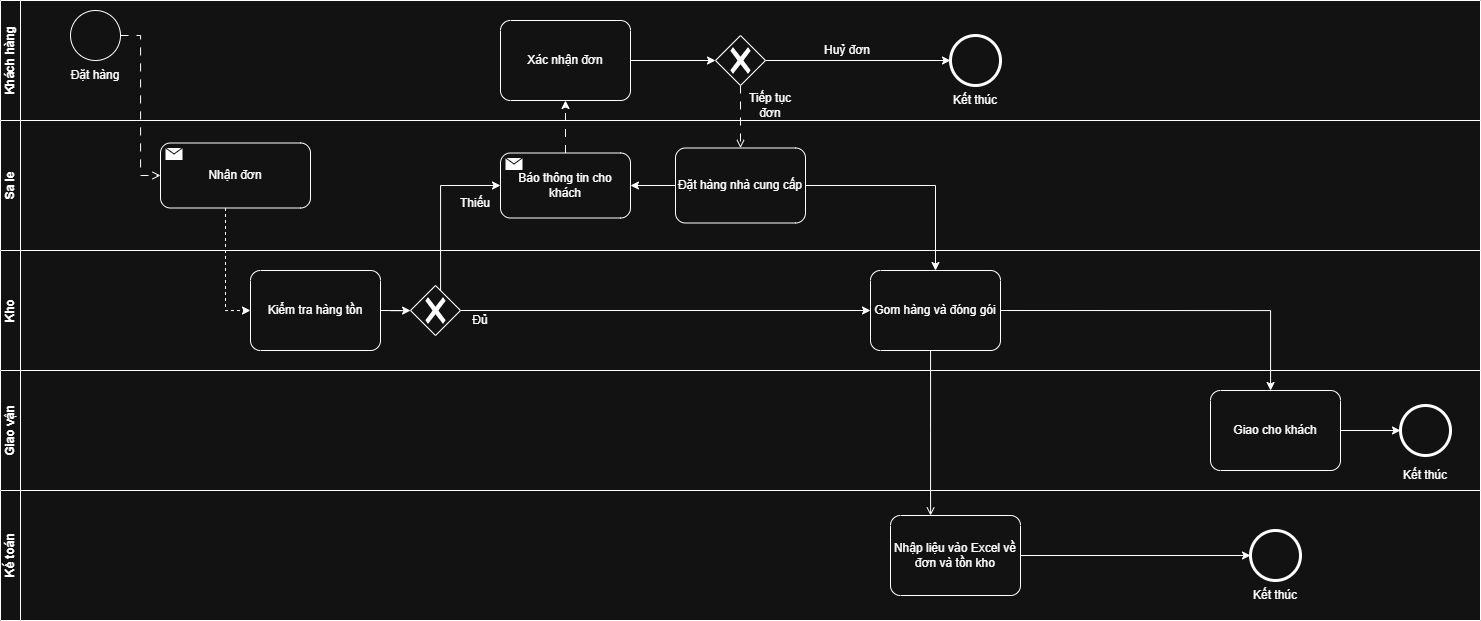

The diagram above was exported from draw.io. Its source (the exported page's mxGraphModel, read from the mxfile embedded in the PNG):
<mxGraphModel dx="1517" dy="807" grid="1" gridSize="10" guides="1" tooltips="1" connect="1" arrows="1" fold="1" page="1" pageScale="1" pageWidth="827" pageHeight="1169" math="0" shadow="0">
  <root>
    <mxCell id="0" />
    <mxCell id="1" parent="0" />
    <mxCell id="_Yt0J48KrSBhlvpgpyk9-6" parent="1" style="swimlane;startSize=20;horizontal=0;html=1;whiteSpace=wrap;container=0;" value="Sa le" vertex="1">
      <mxGeometry height="130" width="1480" x="10" y="130" as="geometry" />
    </mxCell>
    <mxCell id="DkCHi4Ye_M06-ImvGbYC-25" parent="_Yt0J48KrSBhlvpgpyk9-6" style="points=[[0.25,0,0],[0.5,0,0],[0.75,0,0],[1,0.25,0],[1,0.5,0],[1,0.75,0],[0.75,1,0],[0.5,1,0],[0.25,1,0],[0,0.75,0],[0,0.5,0],[0,0.25,0]];shape=mxgraph.bpmn.task2;whiteSpace=wrap;rectStyle=rounded;size=10;html=1;container=1;expand=0;collapsible=0;taskMarker=send;" value="Báo thông tin cho khách" vertex="1">
      <mxGeometry height="65" width="130" x="500" y="32.5" as="geometry" />
    </mxCell>
    <mxCell id="DkCHi4Ye_M06-ImvGbYC-27" parent="_Yt0J48KrSBhlvpgpyk9-6" style="text;html=1;whiteSpace=wrap;strokeColor=none;fillColor=none;align=center;verticalAlign=middle;rounded=0;" value="Thiếu" vertex="1">
      <mxGeometry height="30" width="60" x="445" y="67.5" as="geometry" />
    </mxCell>
    <mxCell id="7j9NTgjLscEVrsGfzsX5-22" edge="1" parent="_Yt0J48KrSBhlvpgpyk9-6" source="7j9NTgjLscEVrsGfzsX5-7" style="edgeStyle=orthogonalEdgeStyle;rounded=0;orthogonalLoop=1;jettySize=auto;html=1;" target="DkCHi4Ye_M06-ImvGbYC-25">
      <mxGeometry relative="1" as="geometry" />
    </mxCell>
    <mxCell id="7j9NTgjLscEVrsGfzsX5-7" parent="_Yt0J48KrSBhlvpgpyk9-6" style="points=[[0.25,0,0],[0.5,0,0],[0.75,0,0],[1,0.25,0],[1,0.5,0],[1,0.75,0],[0.75,1,0],[0.5,1,0],[0.25,1,0],[0,0.75,0],[0,0.5,0],[0,0.25,0]];shape=mxgraph.bpmn.task2;whiteSpace=wrap;rectStyle=rounded;size=10;html=1;container=1;expand=0;collapsible=0;taskMarker=abstract;" value="Đặt hàng nhà cung cấp" vertex="1">
      <mxGeometry height="75" width="130" x="675" y="27.5" as="geometry" />
    </mxCell>
    <mxCell id="Yp3OH-8op3H9eLt6uxJV-2" edge="1" parent="1" source="_Yt0J48KrSBhlvpgpyk9-10" style="edgeStyle=orthogonalEdgeStyle;rounded=0;orthogonalLoop=1;jettySize=auto;html=1;entryX=0;entryY=0.5;entryDx=0;entryDy=0;entryPerimeter=0;dashed=1;dashPattern=8 8;endArrow=open;endFill=0;" target="_Yt0J48KrSBhlvpgpyk9-11">
      <mxGeometry relative="1" as="geometry" />
    </mxCell>
    <mxCell id="_Yt0J48KrSBhlvpgpyk9-11" parent="1" style="points=[[0.25,0,0],[0.5,0,0],[0.75,0,0],[1,0.25,0],[1,0.5,0],[1,0.75,0],[0.75,1,0],[0.5,1,0],[0.25,1,0],[0,0.75,0],[0,0.5,0],[0,0.25,0]];shape=mxgraph.bpmn.task2;whiteSpace=wrap;rectStyle=rounded;size=10;html=1;container=1;expand=0;collapsible=0;taskMarker=send;" value="Nhận đơn" vertex="1">
      <mxGeometry height="65" width="150" x="170" y="152.5" as="geometry" />
    </mxCell>
    <mxCell id="_Yt0J48KrSBhlvpgpyk9-9" parent="1" style="swimlane;startSize=20;horizontal=0;html=1;whiteSpace=wrap;" value="Giao vận" vertex="1">
      <mxGeometry height="120" width="1480" x="10" y="380" as="geometry" />
    </mxCell>
    <mxCell id="DkCHi4Ye_M06-ImvGbYC-20" parent="_Yt0J48KrSBhlvpgpyk9-9" style="points=[[0.25,0,0],[0.5,0,0],[0.75,0,0],[1,0.25,0],[1,0.5,0],[1,0.75,0],[0.75,1,0],[0.5,1,0],[0.25,1,0],[0,0.75,0],[0,0.5,0],[0,0.25,0]];shape=mxgraph.bpmn.task2;whiteSpace=wrap;rectStyle=rounded;size=10;html=1;container=1;expand=0;collapsible=0;taskMarker=abstract;" value="Giao cho khách" vertex="1">
      <mxGeometry height="80" width="130" x="1210" y="20" as="geometry" />
    </mxCell>
    <mxCell id="DkCHi4Ye_M06-ImvGbYC-22" parent="_Yt0J48KrSBhlvpgpyk9-9" style="points=[[0.145,0.145,0],[0.5,0,0],[0.855,0.145,0],[1,0.5,0],[0.855,0.855,0],[0.5,1,0],[0.145,0.855,0],[0,0.5,0]];shape=mxgraph.bpmn.event;html=1;verticalLabelPosition=bottom;labelBackgroundColor=#ffffff;verticalAlign=top;align=center;perimeter=ellipsePerimeter;outlineConnect=0;aspect=fixed;outline=end;symbol=terminate2;" value="" vertex="1">
      <mxGeometry height="50" width="50" x="1400" y="35" as="geometry" />
    </mxCell>
    <mxCell id="DkCHi4Ye_M06-ImvGbYC-23" edge="1" parent="_Yt0J48KrSBhlvpgpyk9-9" source="DkCHi4Ye_M06-ImvGbYC-20" style="edgeStyle=orthogonalEdgeStyle;rounded=0;orthogonalLoop=1;jettySize=auto;html=1;entryX=0;entryY=0.5;entryDx=0;entryDy=0;entryPerimeter=0;" target="DkCHi4Ye_M06-ImvGbYC-22">
      <mxGeometry relative="1" as="geometry" />
    </mxCell>
    <mxCell id="DkCHi4Ye_M06-ImvGbYC-24" parent="_Yt0J48KrSBhlvpgpyk9-9" style="text;html=1;whiteSpace=wrap;strokeColor=none;fillColor=none;align=center;verticalAlign=middle;rounded=0;" value="Kết thúc" vertex="1">
      <mxGeometry height="30" width="60" x="1395" y="90" as="geometry" />
    </mxCell>
    <mxCell id="_Yt0J48KrSBhlvpgpyk9-5" parent="1" style="swimlane;startSize=20;horizontal=0;html=1;whiteSpace=wrap;" value="Khách hàng" vertex="1">
      <mxGeometry height="120" width="1480" x="10" y="10" as="geometry" />
    </mxCell>
    <mxCell id="_Yt0J48KrSBhlvpgpyk9-10" parent="_Yt0J48KrSBhlvpgpyk9-5" style="points=[[0.145,0.145,0],[0.5,0,0],[0.855,0.145,0],[1,0.5,0],[0.855,0.855,0],[0.5,1,0],[0.145,0.855,0],[0,0.5,0]];shape=mxgraph.bpmn.event;html=1;verticalLabelPosition=bottom;labelBackgroundColor=#ffffff;verticalAlign=top;align=center;perimeter=ellipsePerimeter;outlineConnect=0;aspect=fixed;outline=standard;symbol=general;" value="" vertex="1">
      <mxGeometry height="50" width="50" x="70" y="10" as="geometry" />
    </mxCell>
    <mxCell id="Yp3OH-8op3H9eLt6uxJV-1" parent="_Yt0J48KrSBhlvpgpyk9-5" style="text;html=1;whiteSpace=wrap;strokeColor=none;fillColor=none;align=center;verticalAlign=middle;rounded=0;" value="Đặt hàng" vertex="1">
      <mxGeometry height="30" width="60" x="65" y="60" as="geometry" />
    </mxCell>
    <mxCell id="7j9NTgjLscEVrsGfzsX5-2" edge="1" parent="_Yt0J48KrSBhlvpgpyk9-5" source="GB-92grFOHy1Kk4DV8Fz-5" style="edgeStyle=orthogonalEdgeStyle;rounded=0;orthogonalLoop=1;jettySize=auto;html=1;" target="7j9NTgjLscEVrsGfzsX5-1">
      <mxGeometry relative="1" as="geometry" />
    </mxCell>
    <mxCell id="GB-92grFOHy1Kk4DV8Fz-5" parent="_Yt0J48KrSBhlvpgpyk9-5" style="points=[[0.25,0,0],[0.5,0,0],[0.75,0,0],[1,0.25,0],[1,0.5,0],[1,0.75,0],[0.75,1,0],[0.5,1,0],[0.25,1,0],[0,0.75,0],[0,0.5,0],[0,0.25,0]];shape=mxgraph.bpmn.task2;whiteSpace=wrap;rectStyle=rounded;size=10;html=1;container=1;expand=0;collapsible=0;taskMarker=abstract;" value="Xác nhận đơn" vertex="1">
      <mxGeometry height="80" width="130" x="500" y="20" as="geometry" />
    </mxCell>
    <mxCell id="7j9NTgjLscEVrsGfzsX5-1" parent="_Yt0J48KrSBhlvpgpyk9-5" style="points=[[0.25,0.25,0],[0.5,0,0],[0.75,0.25,0],[1,0.5,0],[0.75,0.75,0],[0.5,1,0],[0.25,0.75,0],[0,0.5,0]];shape=mxgraph.bpmn.gateway2;html=1;verticalLabelPosition=bottom;labelBackgroundColor=#ffffff;verticalAlign=top;align=center;perimeter=rhombusPerimeter;outlineConnect=0;outline=none;symbol=none;gwType=exclusive;" value="" vertex="1">
      <mxGeometry height="50" width="50" x="715" y="35" as="geometry" />
    </mxCell>
    <mxCell id="7j9NTgjLscEVrsGfzsX5-3" parent="_Yt0J48KrSBhlvpgpyk9-5" style="points=[[0.145,0.145,0],[0.5,0,0],[0.855,0.145,0],[1,0.5,0],[0.855,0.855,0],[0.5,1,0],[0.145,0.855,0],[0,0.5,0]];shape=mxgraph.bpmn.event;html=1;verticalLabelPosition=bottom;labelBackgroundColor=#ffffff;verticalAlign=top;align=center;perimeter=ellipsePerimeter;outlineConnect=0;aspect=fixed;outline=end;symbol=terminate2;" value="" vertex="1">
      <mxGeometry height="50" width="50" x="950" y="35" as="geometry" />
    </mxCell>
    <mxCell id="7j9NTgjLscEVrsGfzsX5-4" edge="1" parent="_Yt0J48KrSBhlvpgpyk9-5" source="7j9NTgjLscEVrsGfzsX5-1" style="edgeStyle=orthogonalEdgeStyle;rounded=0;orthogonalLoop=1;jettySize=auto;html=1;entryX=0;entryY=0.5;entryDx=0;entryDy=0;entryPerimeter=0;" target="7j9NTgjLscEVrsGfzsX5-3">
      <mxGeometry relative="1" as="geometry" />
    </mxCell>
    <mxCell id="7j9NTgjLscEVrsGfzsX5-5" parent="_Yt0J48KrSBhlvpgpyk9-5" style="text;html=1;whiteSpace=wrap;strokeColor=none;fillColor=none;align=center;verticalAlign=middle;rounded=0;" value="Huỷ đơn" vertex="1">
      <mxGeometry height="30" width="60" x="817" y="35" as="geometry" />
    </mxCell>
    <mxCell id="7j9NTgjLscEVrsGfzsX5-6" parent="_Yt0J48KrSBhlvpgpyk9-5" style="text;html=1;whiteSpace=wrap;strokeColor=none;fillColor=none;align=center;verticalAlign=middle;rounded=0;" value="Kết thúc" vertex="1">
      <mxGeometry height="30" width="60" x="945" y="85" as="geometry" />
    </mxCell>
    <mxCell id="7j9NTgjLscEVrsGfzsX5-10" parent="_Yt0J48KrSBhlvpgpyk9-5" style="text;html=1;whiteSpace=wrap;strokeColor=none;fillColor=none;align=center;verticalAlign=middle;rounded=0;" value="Tiếp tục đơn" vertex="1">
      <mxGeometry height="30" width="60" x="740" y="90" as="geometry" />
    </mxCell>
    <mxCell id="_Yt0J48KrSBhlvpgpyk9-4" parent="1" style="swimlane;startSize=20;horizontal=0;html=1;whiteSpace=wrap;" value="Kho" vertex="1">
      <mxGeometry height="120" width="1480" x="10" y="260" as="geometry">
        <mxRectangle height="50" width="40" x="10" y="260" as="alternateBounds" />
      </mxGeometry>
    </mxCell>
    <mxCell id="DkCHi4Ye_M06-ImvGbYC-2" edge="1" parent="_Yt0J48KrSBhlvpgpyk9-4" style="edgeStyle=orthogonalEdgeStyle;rounded=0;orthogonalLoop=1;jettySize=auto;html=1;" target="DkCHi4Ye_M06-ImvGbYC-1">
      <mxGeometry relative="1" as="geometry">
        <mxPoint x="380" y="60" as="sourcePoint" />
      </mxGeometry>
    </mxCell>
    <mxCell id="DkCHi4Ye_M06-ImvGbYC-7" edge="1" parent="_Yt0J48KrSBhlvpgpyk9-4" source="DkCHi4Ye_M06-ImvGbYC-1" style="edgeStyle=orthogonalEdgeStyle;rounded=0;orthogonalLoop=1;jettySize=auto;html=1;entryX=0;entryY=0.5;entryDx=0;entryDy=0;entryPerimeter=0;" target="DkCHi4Ye_M06-ImvGbYC-9">
      <mxGeometry relative="1" as="geometry">
        <Array as="points" />
        <mxPoint x="500" y="80" as="targetPoint" />
      </mxGeometry>
    </mxCell>
    <mxCell id="DkCHi4Ye_M06-ImvGbYC-1" parent="_Yt0J48KrSBhlvpgpyk9-4" style="points=[[0.25,0.25,0],[0.5,0,0],[0.75,0.25,0],[1,0.5,0],[0.75,0.75,0],[0.5,1,0],[0.25,0.75,0],[0,0.5,0]];shape=mxgraph.bpmn.gateway2;html=1;verticalLabelPosition=bottom;labelBackgroundColor=#ffffff;verticalAlign=top;align=center;perimeter=rhombusPerimeter;outlineConnect=0;outline=none;symbol=none;gwType=exclusive;" value="" vertex="1">
      <mxGeometry height="50" width="50" x="410" y="35" as="geometry" />
    </mxCell>
    <mxCell id="DkCHi4Ye_M06-ImvGbYC-8" parent="_Yt0J48KrSBhlvpgpyk9-4" style="points=[[0.25,0,0],[0.5,0,0],[0.75,0,0],[1,0.25,0],[1,0.5,0],[1,0.75,0],[0.75,1,0],[0.5,1,0],[0.25,1,0],[0,0.75,0],[0,0.5,0],[0,0.25,0]];shape=mxgraph.bpmn.task2;whiteSpace=wrap;rectStyle=rounded;size=10;html=1;container=1;expand=0;collapsible=0;taskMarker=abstract;" value="Kiểm tra hàng tồn" vertex="1">
      <mxGeometry height="80" width="130" x="250" y="20" as="geometry" />
    </mxCell>
    <mxCell id="DkCHi4Ye_M06-ImvGbYC-9" parent="_Yt0J48KrSBhlvpgpyk9-4" style="points=[[0.25,0,0],[0.5,0,0],[0.75,0,0],[1,0.25,0],[1,0.5,0],[1,0.75,0],[0.75,1,0],[0.5,1,0],[0.25,1,0],[0,0.75,0],[0,0.5,0],[0,0.25,0]];shape=mxgraph.bpmn.task2;whiteSpace=wrap;rectStyle=rounded;size=10;html=1;container=1;expand=0;collapsible=0;taskMarker=abstract;" value="Gom hàng và đóng gói" vertex="1">
      <mxGeometry height="80" width="130" x="870" y="20" as="geometry" />
    </mxCell>
    <mxCell id="DkCHi4Ye_M06-ImvGbYC-11" parent="_Yt0J48KrSBhlvpgpyk9-4" style="text;html=1;whiteSpace=wrap;strokeColor=none;fillColor=none;align=center;verticalAlign=middle;rounded=0;" value="Đủ" vertex="1">
      <mxGeometry height="30" width="60" x="450" y="55" as="geometry" />
    </mxCell>
    <mxCell id="E_JnVEmFb7sid8PjdcQW-1" edge="1" parent="1" source="_Yt0J48KrSBhlvpgpyk9-11" style="edgeStyle=orthogonalEdgeStyle;rounded=0;orthogonalLoop=1;jettySize=auto;html=1;entryX=0;entryY=0.5;entryDx=0;entryDy=0;entryPerimeter=0;dashed=1;">
      <mxGeometry relative="1" as="geometry">
        <Array as="points">
          <mxPoint x="235" y="320" />
        </Array>
        <mxPoint x="260" y="320" as="targetPoint" />
      </mxGeometry>
    </mxCell>
    <mxCell id="DkCHi4Ye_M06-ImvGbYC-26" edge="1" parent="1" source="DkCHi4Ye_M06-ImvGbYC-1" style="edgeStyle=orthogonalEdgeStyle;rounded=0;orthogonalLoop=1;jettySize=auto;html=1;entryX=0;entryY=0.5;entryDx=0;entryDy=0;entryPerimeter=0;" target="DkCHi4Ye_M06-ImvGbYC-25">
      <mxGeometry relative="1" as="geometry">
        <Array as="points">
          <mxPoint x="450" y="195" />
        </Array>
      </mxGeometry>
    </mxCell>
    <mxCell id="_Yt0J48KrSBhlvpgpyk9-8" parent="1" style="swimlane;startSize=20;horizontal=0;html=1;whiteSpace=wrap;container=0;" value="Kế toán" vertex="1">
      <mxGeometry height="130" width="1480" x="10" y="500" as="geometry" />
    </mxCell>
    <mxCell id="S2AwbmU9KJmBRSPMuPM8-15" edge="1" parent="_Yt0J48KrSBhlvpgpyk9-8" source="S2AwbmU9KJmBRSPMuPM8-5" style="edgeStyle=orthogonalEdgeStyle;rounded=0;orthogonalLoop=1;jettySize=auto;html=1;" target="S2AwbmU9KJmBRSPMuPM8-14">
      <mxGeometry relative="1" as="geometry" />
    </mxCell>
    <mxCell id="S2AwbmU9KJmBRSPMuPM8-5" parent="_Yt0J48KrSBhlvpgpyk9-8" style="points=[[0.25,0,0],[0.5,0,0],[0.75,0,0],[1,0.25,0],[1,0.5,0],[1,0.75,0],[0.75,1,0],[0.5,1,0],[0.25,1,0],[0,0.75,0],[0,0.5,0],[0,0.25,0]];shape=mxgraph.bpmn.task2;whiteSpace=wrap;rectStyle=rounded;size=10;html=1;container=1;expand=0;collapsible=0;taskMarker=abstract;" value="Nhập liệu vào Excel về đơn và tồn kho" vertex="1">
      <mxGeometry height="80" width="130" x="890" y="25" as="geometry" />
    </mxCell>
    <mxCell id="S2AwbmU9KJmBRSPMuPM8-14" parent="_Yt0J48KrSBhlvpgpyk9-8" style="points=[[0.145,0.145,0],[0.5,0,0],[0.855,0.145,0],[1,0.5,0],[0.855,0.855,0],[0.5,1,0],[0.145,0.855,0],[0,0.5,0]];shape=mxgraph.bpmn.event;html=1;verticalLabelPosition=bottom;labelBackgroundColor=#ffffff;verticalAlign=top;align=center;perimeter=ellipsePerimeter;outlineConnect=0;aspect=fixed;outline=end;symbol=terminate2;" value="" vertex="1">
      <mxGeometry height="50" width="50" x="1250" y="40" as="geometry" />
    </mxCell>
    <mxCell id="S2AwbmU9KJmBRSPMuPM8-16" parent="_Yt0J48KrSBhlvpgpyk9-8" style="text;html=1;whiteSpace=wrap;strokeColor=none;fillColor=none;align=center;verticalAlign=middle;rounded=0;" value="Kết thúc" vertex="1">
      <mxGeometry height="30" width="60" x="1245" y="90" as="geometry" />
    </mxCell>
    <mxCell id="GB-92grFOHy1Kk4DV8Fz-6" edge="1" parent="1" source="DkCHi4Ye_M06-ImvGbYC-25" style="edgeStyle=orthogonalEdgeStyle;rounded=0;orthogonalLoop=1;jettySize=auto;html=1;dashed=1;dashPattern=8 8;" target="GB-92grFOHy1Kk4DV8Fz-5">
      <mxGeometry relative="1" as="geometry">
        <Array as="points" />
      </mxGeometry>
    </mxCell>
    <mxCell id="7j9NTgjLscEVrsGfzsX5-8" edge="1" parent="1" source="7j9NTgjLscEVrsGfzsX5-1" style="edgeStyle=orthogonalEdgeStyle;rounded=0;orthogonalLoop=1;jettySize=auto;html=1;dashed=1;dashPattern=8 8;endArrow=open;endFill=0;" target="7j9NTgjLscEVrsGfzsX5-7">
      <mxGeometry relative="1" as="geometry" />
    </mxCell>
    <mxCell id="S2AwbmU9KJmBRSPMuPM8-13" edge="1" parent="1" source="DkCHi4Ye_M06-ImvGbYC-9" style="edgeStyle=orthogonalEdgeStyle;rounded=0;orthogonalLoop=1;jettySize=auto;html=1;endArrow=open;endFill=0;" target="S2AwbmU9KJmBRSPMuPM8-5">
      <mxGeometry relative="1" as="geometry">
        <Array as="points">
          <mxPoint x="940" y="440" />
          <mxPoint x="940" y="440" />
        </Array>
      </mxGeometry>
    </mxCell>
    <mxCell id="S2AwbmU9KJmBRSPMuPM8-10" edge="1" parent="1" source="DkCHi4Ye_M06-ImvGbYC-9" style="edgeStyle=orthogonalEdgeStyle;rounded=0;orthogonalLoop=1;jettySize=auto;html=1;exitX=1;exitY=0.5;exitDx=0;exitDy=0;exitPerimeter=0;" target="DkCHi4Ye_M06-ImvGbYC-20">
      <mxGeometry relative="1" as="geometry">
        <Array as="points">
          <mxPoint x="1280" y="320" />
        </Array>
        <mxPoint x="1100" y="565" as="targetPoint" />
      </mxGeometry>
    </mxCell>
    <mxCell id="S2AwbmU9KJmBRSPMuPM8-7" edge="1" parent="1" source="7j9NTgjLscEVrsGfzsX5-7" style="edgeStyle=orthogonalEdgeStyle;rounded=0;orthogonalLoop=1;jettySize=auto;html=1;" target="DkCHi4Ye_M06-ImvGbYC-9">
      <mxGeometry relative="1" as="geometry">
        <mxPoint x="880" y="195" as="targetPoint" />
      </mxGeometry>
    </mxCell>
  </root>
</mxGraphModel>